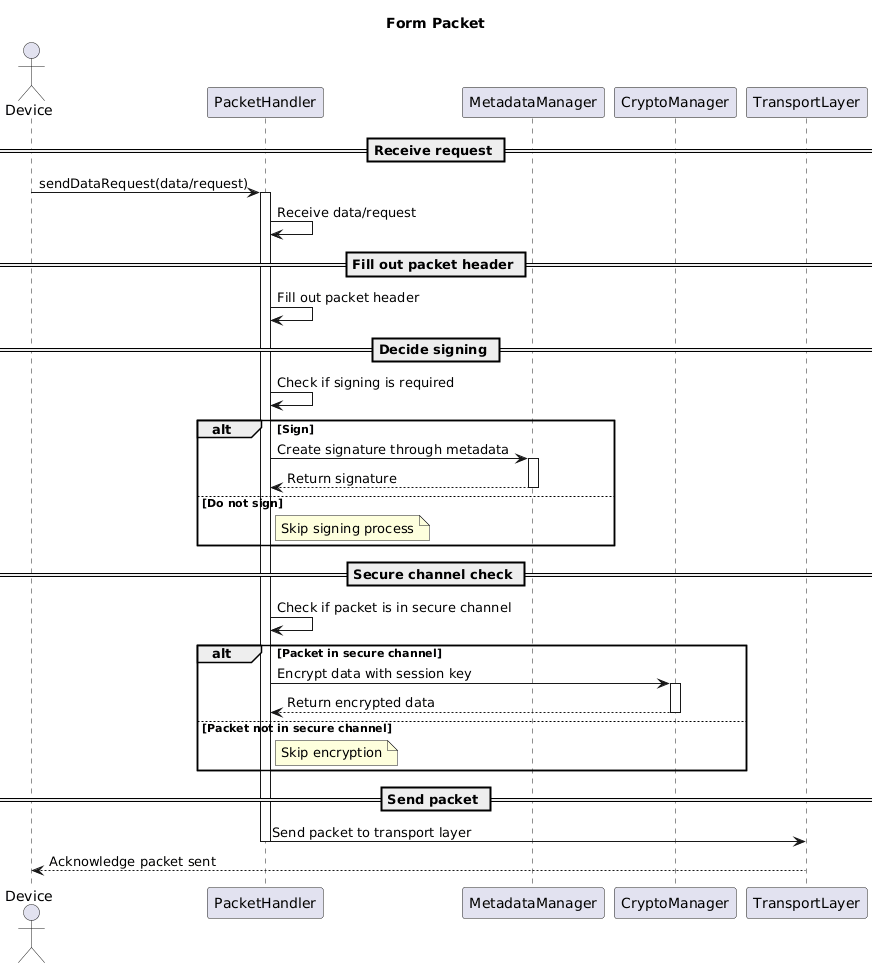

The diagram above was rendered by PlantUML. Its source (embedded in the PNG):
@startuml
title Form Packet

actor Device

participant "PacketHandler" as PH
participant "MetadataManager" as MM
participant "CryptoManager" as CM
participant "TransportLayer" as TL

== Receive request ==
Device -> PH: sendDataRequest(data/request)
activate PH
PH -> PH: Receive data/request

== Fill out packet header ==
PH -> PH: Fill out packet header

== Decide signing ==
PH -> PH: Check if signing is required
alt Sign
    PH -> MM: Create signature through metadata
    activate MM
    MM --> PH: Return signature
    deactivate MM
else Do not sign
    note right of PH: Skip signing process
end

== Secure channel check ==
PH -> PH: Check if packet is in secure channel
alt Packet in secure channel
    PH -> CM: Encrypt data with session key
    activate CM
    CM --> PH: Return encrypted data
    deactivate CM
else Packet not in secure channel
    note right of PH: Skip encryption
end

== Send packet ==
PH -> TL: Send packet to transport layer
deactivate PH

TL --> Device: Acknowledge packet sent
@enduml